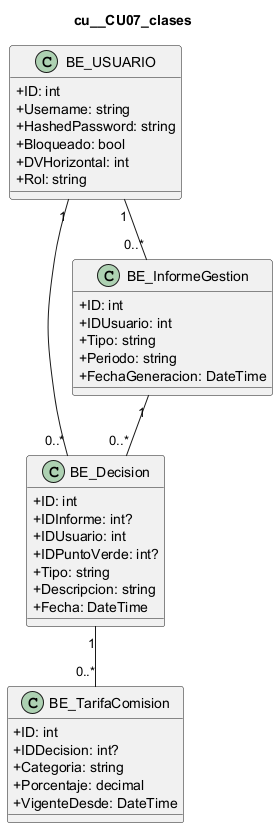

The diagram above was rendered by PlantUML. Its source (embedded in the PNG):
@startuml
skinparam classAttributeIconSize 0
title cu__CU07_clases
class "BE_USUARIO" as USUARIO {
  +ID: int
  +Username: string
  +HashedPassword: string
  +Bloqueado: bool
  +DVHorizontal: int
  +Rol: string
}
class "BE_Decision" as DECISION {
  +ID: int
  +IDInforme: int?
  +IDUsuario: int
  +IDPuntoVerde: int?
  +Tipo: string
  +Descripcion: string
  +Fecha: DateTime
}
class "BE_TarifaComision" as TARIFA {
  +ID: int
  +IDDecision: int?
  +Categoria: string
  +Porcentaje: decimal
  +VigenteDesde: DateTime
}
class "BE_InformeGestion" as INFORME {
  +ID: int
  +IDUsuario: int
  +Tipo: string
  +Periodo: string
  +FechaGeneracion: DateTime
}
USUARIO "1" -- "0..*" INFORME
INFORME "1" -- "0..*" DECISION
DECISION "1" -- "0..*" TARIFA
USUARIO "1" -- "0..*" DECISION
@enduml